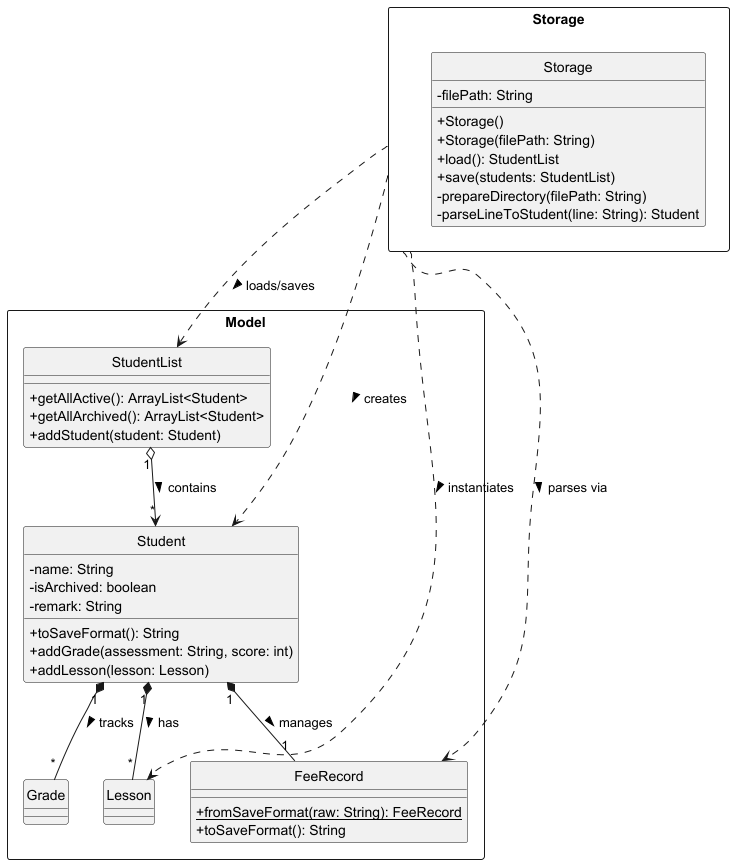

The diagram above was rendered by PlantUML. Its source (embedded in the PNG):
@startuml
skinparam classAttributeIconSize 0
hide circle

package "Storage" <<Rectangle>> {
    class Storage {
        - filePath: String
        + Storage()
        + Storage(filePath: String)
        + load(): StudentList
        + save(students: StudentList)
        - prepareDirectory(filePath: String)
        - parseLineToStudent(line: String): Student
    }
}

package "Model" <<Rectangle>> {
    class StudentList {
        + getAllActive(): ArrayList<Student>
        + getAllArchived(): ArrayList<Student>
        + addStudent(student: Student)
    }

    class Student {
        - name: String
        - isArchived: boolean
        - remark: String
        + toSaveFormat(): String
        + addGrade(assessment: String, score: int)
        + addLesson(lesson: Lesson)
    }

    class Grade {
    }

    class Lesson {
    }

    class FeeRecord {
        {static} + fromSaveFormat(raw: String): FeeRecord
        + toSaveFormat(): String
    }
}


Storage .down.> StudentList : loads/saves >
Storage .right.> Student : creates >
Storage .down.> Lesson : instantiates >
Storage .down.> FeeRecord : parses via >

StudentList "1" o-down-> "*" Student : contains >
Student "1" *-- "*" Grade : tracks >
Student "1" *-- "*" Lesson : has >
Student "1" *-- "1" FeeRecord : manages >

@enduml